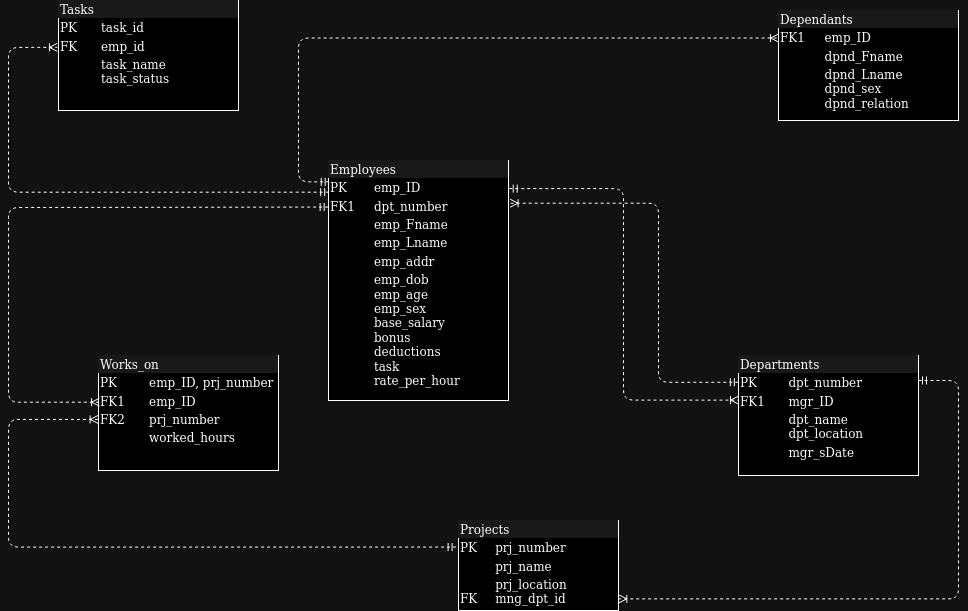

The diagram above was exported from draw.io. Its source (the exported page's mxGraphModel, read from the mxfile embedded in the PNG):
<mxGraphModel dx="1502" dy="826" grid="1" gridSize="10" guides="1" tooltips="1" connect="1" arrows="1" fold="1" page="1" pageScale="1" pageWidth="1100" pageHeight="850" background="none" math="0" shadow="0">
  <root>
    <mxCell id="0" />
    <mxCell id="1" parent="0" />
    <mxCell id="2ed32ef02a7f4228-20" style="edgeStyle=orthogonalEdgeStyle;html=1;dashed=1;labelBackgroundColor=none;startArrow=ERmandOne;endArrow=ERoneToMany;fontFamily=Verdana;fontSize=12;align=left;exitX=0.004;exitY=0.089;exitDx=0;exitDy=0;entryX=0;entryY=0.25;entryDx=0;entryDy=0;exitPerimeter=0;" parent="1" source="2ed32ef02a7f4228-2" target="2ed32ef02a7f4228-11" edge="1">
      <mxGeometry relative="1" as="geometry">
        <mxPoint x="680" y="310" as="sourcePoint" />
        <mxPoint x="840" y="410" as="targetPoint" />
        <Array as="points">
          <mxPoint x="400" y="261" />
          <mxPoint x="400" y="117" />
        </Array>
      </mxGeometry>
    </mxCell>
    <mxCell id="2ed32ef02a7f4228-2" value="&lt;div style=&quot;box-sizing: border-box ; width: 100% ; background: #e4e4e4 ; padding: 2px&quot;&gt;Employees&lt;/div&gt;&lt;table style=&quot;width: 100% ; font-size: 1em&quot; cellpadding=&quot;2&quot; cellspacing=&quot;0&quot;&gt;&lt;tbody&gt;&lt;tr&gt;&lt;td&gt;PK&lt;/td&gt;&lt;td&gt;emp_ID&lt;/td&gt;&lt;/tr&gt;&lt;tr&gt;&lt;td&gt;FK1&lt;/td&gt;&lt;td&gt;dpt_number&lt;/td&gt;&lt;/tr&gt;&lt;tr&gt;&lt;td&gt;&lt;/td&gt;&lt;td&gt;emp_Fname&lt;/td&gt;&lt;/tr&gt;&lt;tr&gt;&lt;td&gt;&lt;br&gt;&lt;/td&gt;&lt;td&gt;emp_Lname&lt;br&gt;&lt;/td&gt;&lt;/tr&gt;&lt;tr&gt;&lt;td&gt;&lt;br&gt;&lt;/td&gt;&lt;td&gt;emp_addr&lt;br&gt;&lt;/td&gt;&lt;/tr&gt;&lt;tr&gt;&lt;td&gt;&lt;br&gt;&lt;/td&gt;&lt;td&gt;emp_dob&lt;br&gt;emp_age&lt;br&gt;emp_sex&lt;br&gt;base_salary&lt;br&gt;bonus&lt;br&gt;deductions&lt;br&gt;task&lt;br&gt;rate_per_hour&lt;br&gt;&lt;/td&gt;&lt;/tr&gt;&lt;/tbody&gt;&lt;/table&gt;" style="verticalAlign=top;align=left;overflow=fill;html=1;rounded=0;shadow=0;comic=0;labelBackgroundColor=none;strokeWidth=1;fontFamily=Verdana;fontSize=12" parent="1" vertex="1">
      <mxGeometry x="430" y="240" width="180" height="240" as="geometry" />
    </mxCell>
    <mxCell id="2ed32ef02a7f4228-6" value="&lt;div style=&quot;box-sizing: border-box ; width: 100% ; background: #e4e4e4 ; padding: 2px&quot;&gt;Works_on&lt;br&gt;&lt;/div&gt;&lt;table style=&quot;width: 100% ; font-size: 1em&quot; cellpadding=&quot;2&quot; cellspacing=&quot;0&quot;&gt;&lt;tbody&gt;&lt;tr&gt;&lt;td&gt;PK&lt;/td&gt;&lt;td&gt;emp_ID, prj_number&lt;br&gt;&lt;/td&gt;&lt;/tr&gt;&lt;tr&gt;&lt;td&gt;FK1&lt;/td&gt;&lt;td&gt;emp_ID&lt;/td&gt;&lt;/tr&gt;&lt;tr&gt;&lt;td&gt;FK2&amp;nbsp;&amp;nbsp;&amp;nbsp;&amp;nbsp;&amp;nbsp; &lt;br&gt;&lt;/td&gt;&lt;td&gt;prj_number&lt;/td&gt;&lt;/tr&gt;&lt;tr&gt;&lt;td&gt;&lt;br&gt;&lt;/td&gt;&lt;td&gt;worked_hours&lt;br&gt;&lt;/td&gt;&lt;/tr&gt;&lt;tr&gt;&lt;td&gt;&lt;br&gt;&lt;/td&gt;&lt;td&gt;&lt;br&gt;&lt;/td&gt;&lt;/tr&gt;&lt;tr&gt;&lt;td&gt;&lt;br&gt;&lt;/td&gt;&lt;td&gt;&lt;br&gt;&lt;/td&gt;&lt;/tr&gt;&lt;tr&gt;&lt;td&gt;&lt;br&gt;&lt;/td&gt;&lt;td&gt;&lt;br&gt;&lt;/td&gt;&lt;/tr&gt;&lt;tr&gt;&lt;td&gt;&lt;br&gt;&lt;/td&gt;&lt;td&gt;&lt;br&gt;&lt;/td&gt;&lt;/tr&gt;&lt;tr&gt;&lt;td&gt;&lt;br&gt;&lt;/td&gt;&lt;td&gt;&lt;br&gt;&lt;/td&gt;&lt;/tr&gt;&lt;tr&gt;&lt;td&gt;&lt;br&gt;&lt;/td&gt;&lt;td&gt;&lt;br&gt;&lt;/td&gt;&lt;/tr&gt;&lt;/tbody&gt;&lt;/table&gt;" style="verticalAlign=top;align=left;overflow=fill;html=1;rounded=0;shadow=0;comic=0;labelBackgroundColor=none;strokeWidth=1;fontFamily=Verdana;fontSize=12" parent="1" vertex="1">
      <mxGeometry x="200" y="435" width="180" height="115" as="geometry" />
    </mxCell>
    <mxCell id="2ed32ef02a7f4228-9" value="&lt;div style=&quot;box-sizing:border-box;width:100%;background:#e4e4e4;padding:2px;&quot;&gt;Projects&lt;/div&gt;&lt;table style=&quot;width:100%;font-size:1em;&quot; cellpadding=&quot;2&quot; cellspacing=&quot;0&quot;&gt;&lt;tbody&gt;&lt;tr&gt;&lt;td&gt;PK&lt;/td&gt;&lt;td&gt;prj_number&lt;/td&gt;&lt;/tr&gt;&lt;tr&gt;&lt;td&gt;&lt;br&gt;&lt;/td&gt;&lt;td&gt;prj_name&lt;/td&gt;&lt;/tr&gt;&lt;tr&gt;&lt;td&gt;&lt;br&gt;FK&lt;/td&gt;&lt;td&gt;prj_location&lt;br&gt;mng_dpt_id&lt;/td&gt;&lt;/tr&gt;&lt;/tbody&gt;&lt;/table&gt;" style="verticalAlign=top;align=left;overflow=fill;html=1;rounded=0;shadow=0;comic=0;labelBackgroundColor=none;strokeWidth=1;fontFamily=Verdana;fontSize=12" parent="1" vertex="1">
      <mxGeometry x="560" y="600" width="160" height="90" as="geometry" />
    </mxCell>
    <mxCell id="2ed32ef02a7f4228-10" value="&lt;div style=&quot;box-sizing: border-box ; width: 100% ; background: #e4e4e4 ; padding: 2px&quot;&gt;Departments&lt;/div&gt;&lt;table style=&quot;width: 100% ; font-size: 1em&quot; cellpadding=&quot;2&quot; cellspacing=&quot;0&quot;&gt;&lt;tbody&gt;&lt;tr&gt;&lt;td&gt;PK&lt;/td&gt;&lt;td&gt;dpt_number&lt;/td&gt;&lt;/tr&gt;&lt;tr&gt;&lt;td&gt;FK1&lt;/td&gt;&lt;td&gt;mgr_ID&lt;/td&gt;&lt;/tr&gt;&lt;tr&gt;&lt;td&gt;&lt;br&gt;&lt;/td&gt;&lt;td&gt;dpt_name&lt;br&gt;dpt_location&lt;br&gt;&lt;/td&gt;&lt;/tr&gt;&lt;tr&gt;&lt;td&gt;&lt;br&gt;&lt;/td&gt;&lt;td&gt;mgr_sDate&lt;/td&gt;&lt;/tr&gt;&lt;tr&gt;&lt;td&gt;&lt;br&gt;&lt;/td&gt;&lt;td&gt;&lt;br&gt;&lt;/td&gt;&lt;/tr&gt;&lt;tr&gt;&lt;td&gt;&lt;br&gt;&lt;/td&gt;&lt;td&gt;&lt;br&gt;&lt;/td&gt;&lt;/tr&gt;&lt;tr&gt;&lt;td&gt;&lt;br&gt;&lt;/td&gt;&lt;td&gt;&lt;br&gt;&lt;/td&gt;&lt;/tr&gt;&lt;tr&gt;&lt;td&gt;&lt;br&gt;&lt;/td&gt;&lt;td&gt;&lt;br&gt;&lt;/td&gt;&lt;/tr&gt;&lt;tr&gt;&lt;td&gt;&lt;br&gt;&lt;/td&gt;&lt;td&gt;&lt;br&gt;&lt;/td&gt;&lt;/tr&gt;&lt;tr&gt;&lt;td&gt;&lt;br&gt;&lt;/td&gt;&lt;td&gt;&lt;br&gt;&lt;/td&gt;&lt;/tr&gt;&lt;tr&gt;&lt;td&gt;&lt;br&gt;&lt;/td&gt;&lt;td&gt;&lt;br&gt;&lt;/td&gt;&lt;/tr&gt;&lt;tr&gt;&lt;td&gt;&lt;br&gt;&lt;/td&gt;&lt;td&gt;&lt;br&gt;&lt;/td&gt;&lt;/tr&gt;&lt;/tbody&gt;&lt;/table&gt;" style="verticalAlign=top;align=left;overflow=fill;html=1;rounded=0;shadow=0;comic=0;labelBackgroundColor=none;strokeWidth=1;fontFamily=Verdana;fontSize=12" parent="1" vertex="1">
      <mxGeometry x="840" y="435" width="180" height="120" as="geometry" />
    </mxCell>
    <mxCell id="2ed32ef02a7f4228-11" value="&lt;div style=&quot;box-sizing:border-box;width:100%;background:#e4e4e4;padding:2px;&quot;&gt;Dependants&lt;/div&gt;&lt;table style=&quot;width:100%;font-size:1em;&quot; cellpadding=&quot;2&quot; cellspacing=&quot;0&quot;&gt;&lt;tbody&gt;&lt;tr&gt;&lt;td&gt;FK1&lt;/td&gt;&lt;td&gt;emp_ID&lt;/td&gt;&lt;/tr&gt;&lt;tr&gt;&lt;td&gt;&lt;br&gt;&lt;/td&gt;&lt;td&gt;dpnd_Fname&lt;/td&gt;&lt;/tr&gt;&lt;tr&gt;&lt;td&gt;&lt;/td&gt;&lt;td&gt;dpnd_Lname&lt;br&gt;dpnd_sex&lt;br&gt;dpnd_relation&lt;br&gt;&lt;/td&gt;&lt;/tr&gt;&lt;/tbody&gt;&lt;/table&gt;" style="verticalAlign=top;align=left;overflow=fill;html=1;rounded=0;shadow=0;comic=0;labelBackgroundColor=none;strokeWidth=1;fontFamily=Verdana;fontSize=12" parent="1" vertex="1">
      <mxGeometry x="880" y="90" width="180" height="110" as="geometry" />
    </mxCell>
    <mxCell id="FQ3qO40GOQNw2ry8NDiW-3" style="edgeStyle=orthogonalEdgeStyle;html=1;dashed=1;labelBackgroundColor=none;startArrow=ERmandOne;endArrow=ERoneToMany;fontFamily=Verdana;fontSize=12;align=left;entryX=0.006;entryY=0.406;entryDx=0;entryDy=0;exitX=-0.002;exitY=0.194;exitDx=0;exitDy=0;exitPerimeter=0;entryPerimeter=0;" parent="1" source="2ed32ef02a7f4228-2" target="2ed32ef02a7f4228-6" edge="1">
      <mxGeometry relative="1" as="geometry">
        <mxPoint x="420" y="300" as="sourcePoint" />
        <mxPoint x="170" y="494.96500000000003" as="targetPoint" />
        <Array as="points">
          <mxPoint x="399" y="287" />
          <mxPoint x="110" y="287" />
          <mxPoint x="110" y="482" />
        </Array>
      </mxGeometry>
    </mxCell>
    <mxCell id="FQ3qO40GOQNw2ry8NDiW-7" style="edgeStyle=orthogonalEdgeStyle;html=1;dashed=1;labelBackgroundColor=none;startArrow=ERmandOne;endArrow=ERoneToMany;fontFamily=Verdana;fontSize=12;align=left;exitX=1.004;exitY=0.117;exitDx=0;exitDy=0;entryX=0;entryY=0.372;entryDx=0;entryDy=0;exitPerimeter=0;entryPerimeter=0;" parent="1" source="2ed32ef02a7f4228-2" target="2ed32ef02a7f4228-10" edge="1">
      <mxGeometry relative="1" as="geometry">
        <mxPoint x="210" y="505" as="sourcePoint" />
        <mxPoint x="410" y="710" as="targetPoint" />
      </mxGeometry>
    </mxCell>
    <mxCell id="FQ3qO40GOQNw2ry8NDiW-12" style="edgeStyle=orthogonalEdgeStyle;html=1;dashed=1;labelBackgroundColor=none;startArrow=ERmandOne;endArrow=ERoneToMany;fontFamily=Verdana;fontSize=12;align=left;exitX=-0.015;exitY=0.295;exitDx=0;exitDy=0;exitPerimeter=0;entryX=-0.002;entryY=0.556;entryDx=0;entryDy=0;entryPerimeter=0;" parent="1" source="2ed32ef02a7f4228-9" target="2ed32ef02a7f4228-6" edge="1">
      <mxGeometry relative="1" as="geometry">
        <mxPoint x="260" y="590" as="sourcePoint" />
        <mxPoint x="100" y="470" as="targetPoint" />
        <Array as="points">
          <mxPoint x="110" y="627" />
          <mxPoint x="110" y="499" />
        </Array>
      </mxGeometry>
    </mxCell>
    <mxCell id="FQ3qO40GOQNw2ry8NDiW-17" style="edgeStyle=orthogonalEdgeStyle;html=1;dashed=1;labelBackgroundColor=none;startArrow=ERmandOne;endArrow=ERoneToMany;fontFamily=Verdana;fontSize=12;align=left;exitX=-0.001;exitY=0.223;exitDx=0;exitDy=0;entryX=1.009;entryY=0.178;entryDx=0;entryDy=0;entryPerimeter=0;exitPerimeter=0;" parent="1" source="2ed32ef02a7f4228-10" target="2ed32ef02a7f4228-2" edge="1">
      <mxGeometry relative="1" as="geometry">
        <mxPoint x="441" y="295" as="sourcePoint" />
        <mxPoint x="30" y="295" as="targetPoint" />
        <Array as="points">
          <mxPoint x="760" y="462" />
          <mxPoint x="760" y="283" />
        </Array>
      </mxGeometry>
    </mxCell>
    <mxCell id="y8nWwF3VC8KgoUikwVf_-3" value="&lt;div style=&quot;box-sizing:border-box;width:100%;background:#e4e4e4;padding:2px;&quot;&gt;Tasks&lt;/div&gt;&lt;table style=&quot;width:100%;font-size:1em;&quot; cellpadding=&quot;2&quot; cellspacing=&quot;0&quot;&gt;&lt;tbody&gt;&lt;tr&gt;&lt;td&gt;PK&lt;br&gt;&lt;/td&gt;&lt;td&gt;task_id&lt;br&gt;&lt;/td&gt;&lt;/tr&gt;&lt;tr&gt;&lt;td&gt;FK&lt;br&gt;&lt;/td&gt;&lt;td&gt;emp_id&lt;br&gt;&lt;/td&gt;&lt;/tr&gt;&lt;tr&gt;&lt;td&gt;&lt;/td&gt;&lt;td&gt;task_name&lt;br&gt;task_status&lt;br&gt;&lt;br&gt;&lt;/td&gt;&lt;/tr&gt;&lt;/tbody&gt;&lt;/table&gt;" style="verticalAlign=top;align=left;overflow=fill;html=1;rounded=0;shadow=0;comic=0;labelBackgroundColor=none;strokeWidth=1;fontFamily=Verdana;fontSize=12" parent="1" vertex="1">
      <mxGeometry x="160" y="80" width="180" height="110" as="geometry" />
    </mxCell>
    <mxCell id="y8nWwF3VC8KgoUikwVf_-4" style="edgeStyle=orthogonalEdgeStyle;html=1;dashed=1;labelBackgroundColor=none;startArrow=ERmandOne;endArrow=ERoneToMany;fontFamily=Verdana;fontSize=12;align=left;exitX=0.001;exitY=0.132;exitDx=0;exitDy=0;exitPerimeter=0;entryX=-0.006;entryY=0.426;entryDx=0;entryDy=0;entryPerimeter=0;" parent="1" source="2ed32ef02a7f4228-2" target="y8nWwF3VC8KgoUikwVf_-3" edge="1">
      <mxGeometry relative="1" as="geometry">
        <mxPoint x="440" y="297" as="sourcePoint" />
        <mxPoint x="90" y="140" as="targetPoint" />
        <Array as="points">
          <mxPoint x="110" y="272" />
          <mxPoint x="110" y="127" />
        </Array>
      </mxGeometry>
    </mxCell>
    <mxCell id="2" style="edgeStyle=orthogonalEdgeStyle;html=1;dashed=1;labelBackgroundColor=none;startArrow=ERmandOne;endArrow=ERoneToMany;fontFamily=Verdana;fontSize=12;align=left;exitX=1;exitY=0.208;exitDx=0;exitDy=0;exitPerimeter=0;entryX=1.002;entryY=0.871;entryDx=0;entryDy=0;entryPerimeter=0;" parent="1" source="2ed32ef02a7f4228-10" target="2ed32ef02a7f4228-9" edge="1">
      <mxGeometry relative="1" as="geometry">
        <mxPoint x="930" y="390" as="sourcePoint" />
        <mxPoint x="550" y="680" as="targetPoint" />
        <Array as="points">
          <mxPoint x="1060" y="460" />
          <mxPoint x="1060" y="678" />
        </Array>
      </mxGeometry>
    </mxCell>
  </root>
</mxGraphModel>